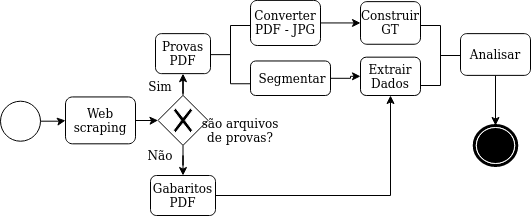

The diagram above was exported from draw.io. Its source (the exported page's mxGraphModel, read from the mxfile embedded in the PNG):
<mxGraphModel dx="1059" dy="476" grid="1" gridSize="10" guides="1" tooltips="1" connect="1" arrows="1" fold="1" page="1" pageScale="1" pageWidth="850" pageHeight="1100" background="#ffffff" math="0" shadow="0">
  <root>
    <mxCell id="0" />
    <mxCell id="1" parent="0" />
    <mxCell id="cXr0Qi3T3f3E2A_w6uCg-22" value="" style="edgeStyle=orthogonalEdgeStyle;rounded=0;orthogonalLoop=1;jettySize=auto;html=1;" parent="1" source="7a84cebc1def654-2" target="cXr0Qi3T3f3E2A_w6uCg-6" edge="1">
      <mxGeometry relative="1" as="geometry" />
    </mxCell>
    <mxCell id="7a84cebc1def654-2" value="&lt;font style=&quot;font-size: 12px&quot;&gt;Web scraping&lt;/font&gt;" style="shape=ext;rounded=1;html=1;whiteSpace=wrap;" parent="1" vertex="1">
      <mxGeometry x="425" y="271.45" width="70" height="46.87" as="geometry" />
    </mxCell>
    <mxCell id="Fgitr2a7-qHLeCe79rCa-1" value="&lt;font style=&quot;font-size: 10px&quot;&gt;&lt;font style=&quot;font-size: 12px&quot;&gt;Extrair Dados&lt;/font&gt;&lt;br&gt;&lt;/font&gt;" style="html=1;whiteSpace=wrap;rounded=1;" parent="1" vertex="1">
      <mxGeometry x="720" y="231.67" width="60" height="38.33" as="geometry" />
    </mxCell>
    <mxCell id="Fgitr2a7-qHLeCe79rCa-3" value="&lt;font style=&quot;font-size: 12px&quot;&gt;Construir GT &lt;/font&gt;" style="html=1;whiteSpace=wrap;rounded=1;" parent="1" vertex="1">
      <mxGeometry x="720" y="176.13" width="60" height="42.62" as="geometry" />
    </mxCell>
    <mxCell id="FLT9-0TSi0Ow05OkeXrF-3" value="" style="edgeStyle=orthogonalEdgeStyle;rounded=0;orthogonalLoop=1;jettySize=auto;html=1;entryX=0;entryY=0.5;entryDx=0;entryDy=0;" parent="1" source="Fgitr2a7-qHLeCe79rCa-4" target="Fgitr2a7-qHLeCe79rCa-1" edge="1">
      <mxGeometry relative="1" as="geometry">
        <mxPoint x="710" y="253" as="targetPoint" />
      </mxGeometry>
    </mxCell>
    <mxCell id="Fgitr2a7-qHLeCe79rCa-4" value="&lt;div&gt;&lt;font style=&quot;font-size: 12px&quot;&gt;&amp;nbsp;Segmentar&lt;/font&gt;&lt;/div&gt;" style="shape=ext;rounded=1;html=1;whiteSpace=wrap;" parent="1" vertex="1">
      <mxGeometry x="610" y="235.48" width="80" height="34.52" as="geometry" />
    </mxCell>
    <mxCell id="bdHoq3Cz1sNRqR6PdJnZ-1" value="" style="html=1;shape=mxgraph.flowchart.annotation_2;align=left;labelPosition=right;" parent="1" vertex="1">
      <mxGeometry x="570" y="200" width="40" height="58.25" as="geometry" />
    </mxCell>
    <mxCell id="cXr0Qi3T3f3E2A_w6uCg-12" value="" style="edgeStyle=orthogonalEdgeStyle;rounded=0;orthogonalLoop=1;jettySize=auto;html=1;" parent="1" source="bdHoq3Cz1sNRqR6PdJnZ-13" target="cXr0Qi3T3f3E2A_w6uCg-1" edge="1">
      <mxGeometry relative="1" as="geometry">
        <Array as="points">
          <mxPoint x="865" y="325" />
        </Array>
      </mxGeometry>
    </mxCell>
    <mxCell id="bdHoq3Cz1sNRqR6PdJnZ-13" value="&lt;font style=&quot;font-size: 10px&quot;&gt;&lt;font style=&quot;font-size: 12px&quot;&gt;Analisar&lt;/font&gt;&lt;font style=&quot;font-size: 10px&quot;&gt;&lt;br&gt;&lt;/font&gt;&lt;/font&gt;" style="html=1;whiteSpace=wrap;rounded=1;dropTarget=0;" parent="1" vertex="1">
      <mxGeometry x="820" y="208.13" width="70" height="41.75" as="geometry" />
    </mxCell>
    <mxCell id="7NWtfA_Cr4bseGPXyZxA-1" style="edgeStyle=orthogonalEdgeStyle;rounded=0;orthogonalLoop=1;jettySize=auto;html=1;exitX=1;exitY=0.5;exitDx=0;exitDy=0;entryX=0;entryY=0.5;entryDx=0;entryDy=0;" parent="1" source="K05T42UemgDVTu5iZzgJ-1" target="Fgitr2a7-qHLeCe79rCa-3" edge="1">
      <mxGeometry relative="1" as="geometry" />
    </mxCell>
    <mxCell id="K05T42UemgDVTu5iZzgJ-1" value="&lt;font style=&quot;font-size: 12px&quot;&gt;Converter PDF - JPG&lt;/font&gt;" style="html=1;whiteSpace=wrap;rounded=1;" parent="1" vertex="1">
      <mxGeometry x="610" y="174.88" width="70" height="45.12" as="geometry" />
    </mxCell>
    <mxCell id="cXr0Qi3T3f3E2A_w6uCg-1" value="" style="shape=mxgraph.bpmn.shape;html=1;verticalLabelPosition=bottom;labelBackgroundColor=#ffffff;verticalAlign=top;align=center;perimeter=ellipsePerimeter;outlineConnect=0;outline=end;symbol=terminate;" parent="1" vertex="1">
      <mxGeometry x="833.75" y="300" width="42.5" height="40" as="geometry" />
    </mxCell>
    <mxCell id="cXr0Qi3T3f3E2A_w6uCg-2" value="&lt;font style=&quot;font-size: 12px&quot;&gt;Provas PDF&lt;/font&gt;" style="shape=ext;rounded=1;html=1;whiteSpace=wrap;" parent="1" vertex="1">
      <mxGeometry x="515" y="208.13" width="55" height="40" as="geometry" />
    </mxCell>
    <mxCell id="cXr0Qi3T3f3E2A_w6uCg-16" value="" style="edgeStyle=orthogonalEdgeStyle;rounded=0;orthogonalLoop=1;jettySize=auto;html=1;entryX=0.5;entryY=1;entryDx=0;entryDy=0;" parent="1" source="cXr0Qi3T3f3E2A_w6uCg-3" target="Fgitr2a7-qHLeCe79rCa-1" edge="1">
      <mxGeometry relative="1" as="geometry">
        <mxPoint x="750" y="280" as="targetPoint" />
      </mxGeometry>
    </mxCell>
    <mxCell id="cXr0Qi3T3f3E2A_w6uCg-3" value="&lt;font style=&quot;font-size: 12px&quot;&gt;Gabaritos PDF&lt;/font&gt;" style="shape=ext;rounded=1;html=1;whiteSpace=wrap;" parent="1" vertex="1">
      <mxGeometry x="510" y="350" width="65" height="40" as="geometry" />
    </mxCell>
    <mxCell id="cXr0Qi3T3f3E2A_w6uCg-9" value="" style="edgeStyle=orthogonalEdgeStyle;rounded=0;orthogonalLoop=1;jettySize=auto;html=1;" parent="1" source="cXr0Qi3T3f3E2A_w6uCg-6" target="cXr0Qi3T3f3E2A_w6uCg-2" edge="1">
      <mxGeometry relative="1" as="geometry" />
    </mxCell>
    <mxCell id="cXr0Qi3T3f3E2A_w6uCg-10" value="" style="edgeStyle=orthogonalEdgeStyle;rounded=0;orthogonalLoop=1;jettySize=auto;html=1;" parent="1" source="cXr0Qi3T3f3E2A_w6uCg-6" target="cXr0Qi3T3f3E2A_w6uCg-3" edge="1">
      <mxGeometry relative="1" as="geometry" />
    </mxCell>
    <mxCell id="cXr0Qi3T3f3E2A_w6uCg-6" value="" style="shape=mxgraph.bpmn.shape;html=1;verticalLabelPosition=bottom;labelBackgroundColor=#ffffff;verticalAlign=top;align=center;perimeter=rhombusPerimeter;background=gateway;outlineConnect=0;outline=none;symbol=exclusiveGw;" parent="1" vertex="1">
      <mxGeometry x="517.5" y="269.88" width="50" height="50" as="geometry" />
    </mxCell>
    <mxCell id="cXr0Qi3T3f3E2A_w6uCg-23" value="&lt;font style=&quot;font-size: 12px&quot;&gt;são arquivos de provas?&lt;/font&gt;" style="text;html=1;strokeColor=none;fillColor=none;align=center;verticalAlign=middle;whiteSpace=wrap;rounded=0;" parent="1" vertex="1">
      <mxGeometry x="560" y="300" width="80" height="10" as="geometry" />
    </mxCell>
    <mxCell id="cXr0Qi3T3f3E2A_w6uCg-25" value="&lt;font style=&quot;font-size: 12px&quot;&gt;Sim&lt;/font&gt;" style="text;html=1;strokeColor=none;fillColor=none;align=center;verticalAlign=middle;whiteSpace=wrap;rounded=0;" parent="1" vertex="1">
      <mxGeometry x="500" y="251.45" width="40" height="20" as="geometry" />
    </mxCell>
    <mxCell id="cXr0Qi3T3f3E2A_w6uCg-27" value="&lt;div&gt;&lt;font style=&quot;font-size: 12px&quot;&gt;Não&lt;/font&gt;&lt;/div&gt;" style="text;html=1;strokeColor=none;fillColor=none;align=center;verticalAlign=middle;whiteSpace=wrap;rounded=0;" parent="1" vertex="1">
      <mxGeometry x="500" y="320" width="40" height="20" as="geometry" />
    </mxCell>
    <mxCell id="cXr0Qi3T3f3E2A_w6uCg-31" value="" style="html=1;shape=mxgraph.flowchart.annotation_2;align=left;labelPosition=right;direction=west;" parent="1" vertex="1">
      <mxGeometry x="780" y="200" width="40" height="60" as="geometry" />
    </mxCell>
    <mxCell id="cXr0Qi3T3f3E2A_w6uCg-34" style="edgeStyle=orthogonalEdgeStyle;rounded=0;orthogonalLoop=1;jettySize=auto;html=1;exitX=0.5;exitY=1;exitDx=0;exitDy=0;" parent="1" source="cXr0Qi3T3f3E2A_w6uCg-23" target="cXr0Qi3T3f3E2A_w6uCg-23" edge="1">
      <mxGeometry relative="1" as="geometry" />
    </mxCell>
    <mxCell id="cXr0Qi3T3f3E2A_w6uCg-42" value="" style="edgeStyle=orthogonalEdgeStyle;rounded=0;orthogonalLoop=1;jettySize=auto;html=1;" parent="1" source="cXr0Qi3T3f3E2A_w6uCg-38" target="7a84cebc1def654-2" edge="1">
      <mxGeometry relative="1" as="geometry" />
    </mxCell>
    <mxCell id="cXr0Qi3T3f3E2A_w6uCg-38" value="" style="ellipse;whiteSpace=wrap;html=1;aspect=fixed;" parent="1" vertex="1">
      <mxGeometry x="360" y="275.71" width="40" height="40" as="geometry" />
    </mxCell>
  </root>
</mxGraphModel>